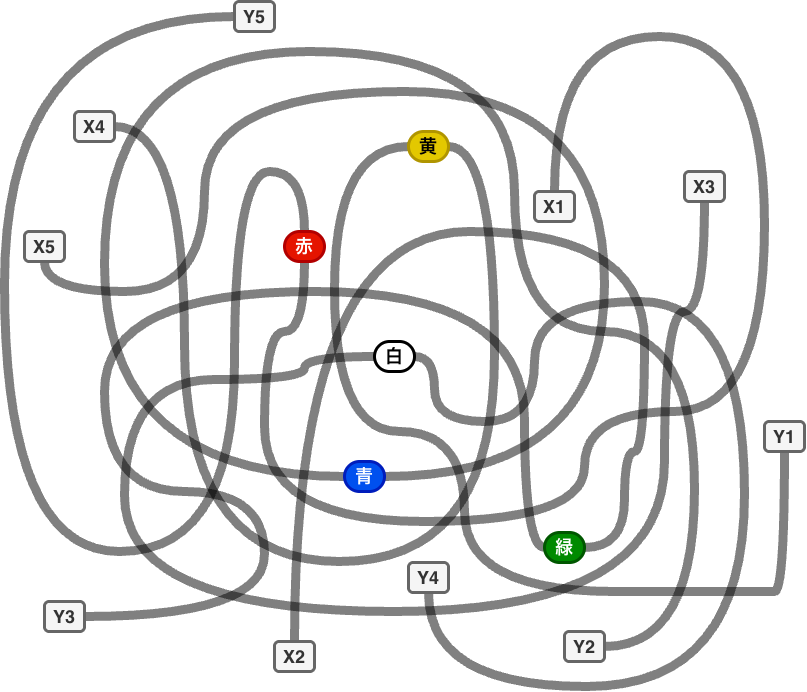

The diagram above was exported from draw.io. Its source (the exported page's mxGraphModel, read from the mxfile embedded in the PNG):
<mxGraphModel dx="1383" dy="2856" grid="1" gridSize="10" guides="1" tooltips="1" connect="1" arrows="1" fold="1" page="1" pageScale="1" pageWidth="827" pageHeight="1169" math="0" shadow="0">
  <root>
    <mxCell id="0" />
    <mxCell id="1" parent="0" />
    <mxCell id="9EMF9TvRDyd9vAipTeb9-2" edge="1" parent="1" source="-cM3e5EunGZxzDn1ATRd-1" style="edgeStyle=orthogonalEdgeStyle;rounded=0;orthogonalLoop=1;jettySize=auto;html=1;entryX=0.5;entryY=1;entryDx=0;entryDy=0;curved=1;strokeWidth=9;strokeColor=#000000;opacity=50;endArrow=none;endFill=0;" target="-cM3e5EunGZxzDn1ATRd-32">
      <mxGeometry relative="1" x="-0.5261" as="geometry">
        <Array as="points">
          <mxPoint x="560" y="-1125" />
          <mxPoint x="770" y="-1125" />
          <mxPoint x="770" y="-750" />
          <mxPoint x="590" y="-750" />
          <mxPoint x="590" y="-640" />
          <mxPoint x="270" y="-640" />
          <mxPoint x="270" y="-830" />
          <mxPoint x="310" y="-830" />
        </Array>
      </mxGeometry>
    </mxCell>
    <mxCell id="-cM3e5EunGZxzDn1ATRd-1" parent="1" style="rounded=1;whiteSpace=wrap;html=1;fillColor=#f5f5f5;fontColor=#333333;strokeColor=#666666;strokeWidth=3;fontFamily=Helvetica;fontSize=18;fontStyle=1;newEdgeStyle=%7B%22edgeStyle%22%3A%22orthogonalEdgeStyle%22%2C%22rounded%22%3A%220%22%2C%22orthogonalLoop%22%3A%221%22%2C%22jettySize%22%3A%22auto%22%2C%22html%22%3A%221%22%2C%22curved%22%3A%221%22%2C%22strokeWidth%22%3A%229%22%2C%22strokeColor%22%3A%22%23000000%22%2C%22opacity%22%3A%2250%22%2C%22endArrow%22%3A%22none%22%2C%22endFill%22%3A%220%22%7D;" value="X1" vertex="1">
      <mxGeometry height="30" width="40" x="540" y="-970" as="geometry" />
    </mxCell>
    <mxCell id="9EMF9TvRDyd9vAipTeb9-5" edge="1" parent="1" source="-cM3e5EunGZxzDn1ATRd-2" style="edgeStyle=orthogonalEdgeStyle;shape=connector;curved=1;rounded=0;orthogonalLoop=1;jettySize=auto;html=1;entryX=1;entryY=0.5;entryDx=0;entryDy=0;opacity=50;strokeColor=#000000;strokeWidth=9;align=center;verticalAlign=middle;fontFamily=Helvetica;fontSize=11;fontColor=default;labelBackgroundColor=default;endArrow=none;endFill=0;exitX=0.5;exitY=0;exitDx=0;exitDy=0;" target="-cM3e5EunGZxzDn1ATRd-34">
      <mxGeometry relative="1" x="-0.0968" as="geometry">
        <Array as="points">
          <mxPoint x="300" y="-930" />
          <mxPoint x="650" y="-930" />
          <mxPoint x="650" y="-710" />
          <mxPoint x="630" y="-710" />
          <mxPoint x="630" y="-614" />
        </Array>
      </mxGeometry>
    </mxCell>
    <mxCell id="-cM3e5EunGZxzDn1ATRd-2" parent="1" style="rounded=1;whiteSpace=wrap;html=1;fillColor=#f5f5f5;fontColor=#333333;strokeColor=#666666;strokeWidth=3;fontFamily=Helvetica;fontSize=18;fontStyle=1" value="X2" vertex="1">
      <mxGeometry height="30" width="40" x="280" y="-520" as="geometry" />
    </mxCell>
    <mxCell id="9EMF9TvRDyd9vAipTeb9-6" edge="1" parent="1" source="-cM3e5EunGZxzDn1ATRd-3" style="edgeStyle=orthogonalEdgeStyle;shape=connector;curved=1;rounded=0;orthogonalLoop=1;jettySize=auto;html=1;entryX=0;entryY=0.5;entryDx=0;entryDy=0;opacity=50;strokeColor=#000000;strokeWidth=9;align=center;verticalAlign=middle;fontFamily=Helvetica;fontSize=11;fontColor=default;labelBackgroundColor=default;endArrow=none;endFill=0;exitX=0.5;exitY=1;exitDx=0;exitDy=0;" target="-cM3e5EunGZxzDn1ATRd-36">
      <mxGeometry relative="1" x="-0.3258" as="geometry">
        <Array as="points">
          <mxPoint x="710" y="-850" />
          <mxPoint x="670" y="-850" />
          <mxPoint x="670" y="-550" />
          <mxPoint x="130" y="-550" />
          <mxPoint x="130" y="-782" />
          <mxPoint x="310" y="-782" />
          <mxPoint x="310" y="-805" />
        </Array>
      </mxGeometry>
    </mxCell>
    <mxCell id="-cM3e5EunGZxzDn1ATRd-3" parent="1" style="rounded=1;whiteSpace=wrap;html=1;fillColor=#f5f5f5;fontColor=#333333;strokeColor=#666666;strokeWidth=3;fontFamily=Helvetica;fontSize=18;fontStyle=1" value="X3" vertex="1">
      <mxGeometry height="30" width="40" x="690" y="-990" as="geometry" />
    </mxCell>
    <mxCell id="9EMF9TvRDyd9vAipTeb9-7" edge="1" parent="1" source="-cM3e5EunGZxzDn1ATRd-4" style="edgeStyle=orthogonalEdgeStyle;shape=connector;curved=1;rounded=0;orthogonalLoop=1;jettySize=auto;html=1;entryX=1;entryY=0.5;entryDx=0;entryDy=0;opacity=50;strokeColor=#000000;strokeWidth=9;align=center;verticalAlign=middle;fontFamily=Helvetica;fontSize=11;fontColor=default;labelBackgroundColor=default;endArrow=none;endFill=0;" target="-cM3e5EunGZxzDn1ATRd-33">
      <mxGeometry relative="1" x="-0.654" as="geometry">
        <Array as="points">
          <mxPoint x="190" y="-1035" />
          <mxPoint x="190" y="-600" />
          <mxPoint x="500" y="-600" />
          <mxPoint x="500" y="-1015" />
        </Array>
      </mxGeometry>
    </mxCell>
    <mxCell id="-cM3e5EunGZxzDn1ATRd-4" parent="1" style="rounded=1;whiteSpace=wrap;html=1;fillColor=#f5f5f5;fontColor=#333333;strokeColor=#666666;strokeWidth=3;fontFamily=Helvetica;fontSize=18;fontStyle=1" value="X4" vertex="1">
      <mxGeometry height="30" width="40" x="80" y="-1050" as="geometry" />
    </mxCell>
    <mxCell id="9EMF9TvRDyd9vAipTeb9-8" edge="1" parent="1" source="-cM3e5EunGZxzDn1ATRd-5" style="edgeStyle=orthogonalEdgeStyle;shape=connector;curved=1;rounded=0;orthogonalLoop=1;jettySize=auto;html=1;entryX=1;entryY=0.5;entryDx=0;entryDy=0;opacity=50;strokeColor=#000000;strokeWidth=9;align=center;verticalAlign=middle;fontFamily=Helvetica;fontSize=11;fontColor=default;labelBackgroundColor=default;endArrow=none;endFill=0;" target="-cM3e5EunGZxzDn1ATRd-35">
      <mxGeometry relative="1" x="-0.3697" as="geometry">
        <Array as="points">
          <mxPoint x="50" y="-870" />
          <mxPoint x="210" y="-870" />
          <mxPoint x="210" y="-1070" />
          <mxPoint x="610" y="-1070" />
          <mxPoint x="610" y="-685" />
        </Array>
      </mxGeometry>
    </mxCell>
    <mxCell id="-cM3e5EunGZxzDn1ATRd-5" parent="1" style="rounded=1;whiteSpace=wrap;html=1;fillColor=#f5f5f5;fontColor=#333333;strokeColor=#666666;strokeWidth=3;fontFamily=Helvetica;fontSize=18;fontStyle=1" value="X5" vertex="1">
      <mxGeometry height="30" width="40" x="30" y="-930" as="geometry" />
    </mxCell>
    <mxCell id="9EMF9TvRDyd9vAipTeb9-9" edge="1" parent="1" source="-cM3e5EunGZxzDn1ATRd-6" style="edgeStyle=orthogonalEdgeStyle;shape=connector;curved=1;rounded=0;orthogonalLoop=1;jettySize=auto;html=1;entryX=0;entryY=0.5;entryDx=0;entryDy=0;opacity=50;strokeColor=#000000;strokeWidth=9;align=center;verticalAlign=middle;fontFamily=Helvetica;fontSize=11;fontColor=default;labelBackgroundColor=default;endArrow=none;endFill=0;exitX=0.5;exitY=1;exitDx=0;exitDy=0;" target="-cM3e5EunGZxzDn1ATRd-33">
      <mxGeometry relative="1" x="0.0777" as="geometry">
        <Array as="points">
          <mxPoint x="770" y="-570" />
          <mxPoint x="470" y="-570" />
          <mxPoint x="470" y="-730" />
          <mxPoint x="340" y="-730" />
          <mxPoint x="340" y="-1012" />
        </Array>
        <mxPoint x="770" y="-710" as="sourcePoint" />
      </mxGeometry>
    </mxCell>
    <mxCell id="-cM3e5EunGZxzDn1ATRd-6" parent="1" style="rounded=1;whiteSpace=wrap;html=1;fillColor=#f5f5f5;fontColor=#333333;strokeColor=#666666;strokeWidth=3;fontFamily=Helvetica;fontSize=18;fontStyle=1" value="Y1" vertex="1">
      <mxGeometry height="30" width="40" x="770" y="-740" as="geometry" />
    </mxCell>
    <mxCell id="9EMF9TvRDyd9vAipTeb9-10" edge="1" parent="1" source="-cM3e5EunGZxzDn1ATRd-7" style="edgeStyle=orthogonalEdgeStyle;shape=connector;curved=1;rounded=0;orthogonalLoop=1;jettySize=auto;html=1;entryX=0;entryY=0.5;entryDx=0;entryDy=0;opacity=50;strokeColor=#000000;strokeWidth=9;align=center;verticalAlign=middle;fontFamily=Helvetica;fontSize=11;fontColor=default;labelBackgroundColor=default;endArrow=none;endFill=0;" target="-cM3e5EunGZxzDn1ATRd-35">
      <mxGeometry relative="1" x="-0.6987" as="geometry">
        <Array as="points">
          <mxPoint x="700" y="-515" />
          <mxPoint x="700" y="-830" />
          <mxPoint x="520" y="-830" />
          <mxPoint x="520" y="-1110" />
          <mxPoint x="110" y="-1110" />
          <mxPoint x="110" y="-685" />
        </Array>
      </mxGeometry>
    </mxCell>
    <mxCell id="-cM3e5EunGZxzDn1ATRd-7" parent="1" style="rounded=1;whiteSpace=wrap;html=1;fillColor=#f5f5f5;fontColor=#333333;strokeColor=#666666;strokeWidth=3;fontFamily=Helvetica;fontSize=18;fontStyle=1" value="Y2" vertex="1">
      <mxGeometry height="30" width="40" x="570" y="-530" as="geometry" />
    </mxCell>
    <mxCell id="9EMF9TvRDyd9vAipTeb9-11" edge="1" parent="1" source="-cM3e5EunGZxzDn1ATRd-8" style="edgeStyle=orthogonalEdgeStyle;shape=connector;curved=1;rounded=0;orthogonalLoop=1;jettySize=auto;html=1;entryX=0;entryY=0.5;entryDx=0;entryDy=0;opacity=50;strokeColor=#000000;strokeWidth=9;align=center;verticalAlign=middle;fontFamily=Helvetica;fontSize=11;fontColor=default;labelBackgroundColor=default;endArrow=none;endFill=0;" target="-cM3e5EunGZxzDn1ATRd-34">
      <mxGeometry relative="1" x="-0.0713" as="geometry">
        <Array as="points">
          <mxPoint x="270" y="-545" />
          <mxPoint x="270" y="-670" />
          <mxPoint x="110" y="-670" />
          <mxPoint x="110" y="-870" />
          <mxPoint x="530" y="-870" />
          <mxPoint x="530" y="-614" />
        </Array>
      </mxGeometry>
    </mxCell>
    <mxCell id="-cM3e5EunGZxzDn1ATRd-8" parent="1" style="rounded=1;whiteSpace=wrap;html=1;fillColor=#f5f5f5;fontColor=#333333;strokeColor=#666666;strokeWidth=3;fontFamily=Helvetica;fontSize=18;fontStyle=1" value="Y3" vertex="1">
      <mxGeometry height="30" width="40" x="50" y="-560" as="geometry" />
    </mxCell>
    <mxCell id="9EMF9TvRDyd9vAipTeb9-12" edge="1" parent="1" source="-cM3e5EunGZxzDn1ATRd-9" style="edgeStyle=orthogonalEdgeStyle;shape=connector;curved=1;rounded=0;orthogonalLoop=1;jettySize=auto;html=1;entryX=1;entryY=0.5;entryDx=0;entryDy=0;opacity=50;strokeColor=#000000;strokeWidth=9;align=center;verticalAlign=middle;fontFamily=Helvetica;fontSize=11;fontColor=default;labelBackgroundColor=default;endArrow=none;endFill=0;" target="-cM3e5EunGZxzDn1ATRd-36">
      <mxGeometry relative="1" x="0.4977" as="geometry">
        <Array as="points">
          <mxPoint x="434" y="-475" />
          <mxPoint x="750" y="-475" />
          <mxPoint x="750" y="-860" />
          <mxPoint x="540" y="-860" />
          <mxPoint x="540" y="-740" />
          <mxPoint x="440" y="-740" />
          <mxPoint x="440" y="-805" />
        </Array>
      </mxGeometry>
    </mxCell>
    <mxCell id="-cM3e5EunGZxzDn1ATRd-9" parent="1" style="rounded=1;whiteSpace=wrap;html=1;fillColor=#f5f5f5;fontColor=#333333;strokeColor=#666666;strokeWidth=3;fontFamily=Helvetica;fontSize=18;fontStyle=1" value="Y4" vertex="1">
      <mxGeometry height="30" width="40" x="414" y="-599" as="geometry" />
    </mxCell>
    <mxCell id="9EMF9TvRDyd9vAipTeb9-13" edge="1" parent="1" source="-cM3e5EunGZxzDn1ATRd-10" style="edgeStyle=orthogonalEdgeStyle;shape=connector;curved=1;rounded=0;orthogonalLoop=1;jettySize=auto;html=1;entryX=0.5;entryY=0;entryDx=0;entryDy=0;opacity=50;strokeColor=#000000;strokeWidth=9;align=center;verticalAlign=middle;fontFamily=Helvetica;fontSize=11;fontColor=default;labelBackgroundColor=default;endArrow=none;endFill=0;" target="-cM3e5EunGZxzDn1ATRd-32">
      <mxGeometry relative="1" x="0.2651" as="geometry">
        <Array as="points">
          <mxPoint x="10" y="-1145" />
          <mxPoint x="10" y="-610" />
          <mxPoint x="240" y="-610" />
          <mxPoint x="240" y="-990" />
          <mxPoint x="310" y="-990" />
        </Array>
      </mxGeometry>
    </mxCell>
    <mxCell id="-cM3e5EunGZxzDn1ATRd-10" parent="1" style="rounded=1;whiteSpace=wrap;html=1;fillColor=#f5f5f5;fontColor=#333333;strokeColor=#666666;strokeWidth=3;fontFamily=Helvetica;fontSize=18;fontStyle=1" value="Y5" vertex="1">
      <mxGeometry height="30" width="40" x="240" y="-1160" as="geometry" />
    </mxCell>
    <mxCell id="-cM3e5EunGZxzDn1ATRd-32" parent="1" style="rounded=1;whiteSpace=wrap;html=1;fillColor=#e51400;strokeColor=#B20000;strokeWidth=3;fontFamily=Helvetica;fontSize=18;fontColor=#ffffff;arcSize=50;fontStyle=1" value="赤" vertex="1">
      <mxGeometry height="30" width="40" x="290" y="-930" as="geometry" />
    </mxCell>
    <mxCell id="-cM3e5EunGZxzDn1ATRd-33" parent="1" style="rounded=1;whiteSpace=wrap;html=1;fillColor=#e3c800;strokeColor=#B09500;strokeWidth=3;fontFamily=Helvetica;fontSize=18;fontColor=#000000;arcSize=50;fontStyle=1" value="黄" vertex="1">
      <mxGeometry height="30" width="40" x="414" y="-1030" as="geometry" />
    </mxCell>
    <mxCell id="-cM3e5EunGZxzDn1ATRd-34" parent="1" style="rounded=1;whiteSpace=wrap;html=1;fillColor=#008a00;strokeColor=#005700;strokeWidth=3;fontFamily=Helvetica;fontSize=18;fontColor=#ffffff;arcSize=50;fontStyle=1" value="緑" vertex="1">
      <mxGeometry height="30" width="40" x="550" y="-629" as="geometry" />
    </mxCell>
    <mxCell id="-cM3e5EunGZxzDn1ATRd-35" parent="1" style="rounded=1;whiteSpace=wrap;html=1;fillColor=#0050ef;fontColor=#ffffff;strokeColor=#001DBC;strokeWidth=3;fontFamily=Helvetica;fontSize=18;arcSize=50;fontStyle=1" value="青" vertex="1">
      <mxGeometry height="30" width="40" x="350" y="-700" as="geometry" />
    </mxCell>
    <mxCell id="-cM3e5EunGZxzDn1ATRd-36" parent="1" style="rounded=1;whiteSpace=wrap;html=1;strokeWidth=3;fontFamily=Helvetica;fontSize=18;arcSize=50;fontStyle=1" value="白" vertex="1">
      <mxGeometry height="30" width="40" x="380" y="-820" as="geometry" />
    </mxCell>
  </root>
</mxGraphModel>